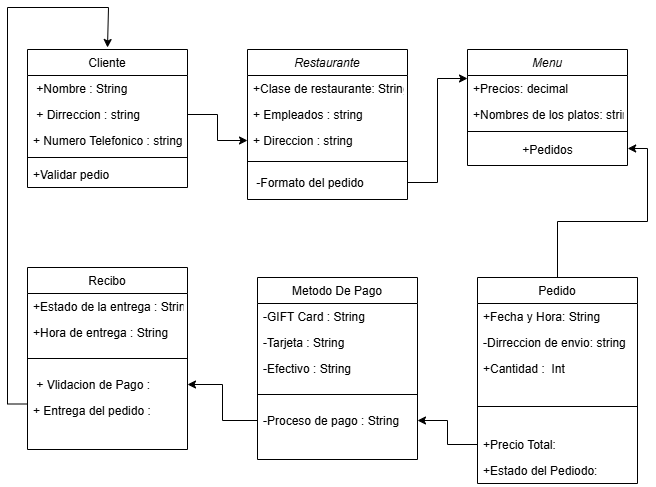

The diagram above was exported from draw.io. Its source (the exported page's mxGraphModel, read from the mxfile embedded in the PNG):
<mxGraphModel dx="988" dy="611" grid="1" gridSize="10" guides="1" tooltips="1" connect="1" arrows="1" fold="1" page="1" pageScale="1" pageWidth="827" pageHeight="1169" math="0" shadow="0">
  <root>
    <mxCell id="WIyWlLk6GJQsqaUBKTNV-0" />
    <mxCell id="WIyWlLk6GJQsqaUBKTNV-1" parent="WIyWlLk6GJQsqaUBKTNV-0" />
    <mxCell id="zkfFHV4jXpPFQw0GAbJ--0" value="Restaurante" style="swimlane;fontStyle=2;align=center;verticalAlign=top;childLayout=stackLayout;horizontal=1;startSize=26;horizontalStack=0;resizeParent=1;resizeLast=0;collapsible=1;marginBottom=0;rounded=0;shadow=0;strokeWidth=1;" parent="WIyWlLk6GJQsqaUBKTNV-1" vertex="1">
      <mxGeometry x="280" y="62" width="160" height="150" as="geometry">
        <mxRectangle x="230" y="140" width="160" height="26" as="alternateBounds" />
      </mxGeometry>
    </mxCell>
    <mxCell id="zkfFHV4jXpPFQw0GAbJ--1" value="+Clase de restaurante: String" style="text;align=left;verticalAlign=top;spacingLeft=4;spacingRight=4;overflow=hidden;rotatable=0;points=[[0,0.5],[1,0.5]];portConstraint=eastwest;" parent="zkfFHV4jXpPFQw0GAbJ--0" vertex="1">
      <mxGeometry y="26" width="160" height="26" as="geometry" />
    </mxCell>
    <mxCell id="zkfFHV4jXpPFQw0GAbJ--3" value="+ Empleados : string" style="text;align=left;verticalAlign=top;spacingLeft=4;spacingRight=4;overflow=hidden;rotatable=0;points=[[0,0.5],[1,0.5]];portConstraint=eastwest;rounded=0;shadow=0;html=0;" parent="zkfFHV4jXpPFQw0GAbJ--0" vertex="1">
      <mxGeometry y="52" width="160" height="26" as="geometry" />
    </mxCell>
    <mxCell id="kJvqBvLnfIeyy_GSgLu8-34" value="+ Direccion : string" style="text;align=left;verticalAlign=top;spacingLeft=4;spacingRight=4;overflow=hidden;rotatable=0;points=[[0,0.5],[1,0.5]];portConstraint=eastwest;rounded=0;shadow=0;html=0;" vertex="1" parent="zkfFHV4jXpPFQw0GAbJ--0">
      <mxGeometry y="78" width="160" height="26" as="geometry" />
    </mxCell>
    <mxCell id="zkfFHV4jXpPFQw0GAbJ--4" value="" style="line;html=1;strokeWidth=1;align=left;verticalAlign=middle;spacingTop=-1;spacingLeft=3;spacingRight=3;rotatable=0;labelPosition=right;points=[];portConstraint=eastwest;" parent="zkfFHV4jXpPFQw0GAbJ--0" vertex="1">
      <mxGeometry y="104" width="160" height="16" as="geometry" />
    </mxCell>
    <mxCell id="kJvqBvLnfIeyy_GSgLu8-36" value=" -Formato del pedido" style="text;align=left;verticalAlign=top;spacingLeft=4;spacingRight=4;overflow=hidden;rotatable=0;points=[[0,0.5],[1,0.5]];portConstraint=eastwest;rounded=0;shadow=0;html=0;" vertex="1" parent="zkfFHV4jXpPFQw0GAbJ--0">
      <mxGeometry y="120" width="160" height="26" as="geometry" />
    </mxCell>
    <mxCell id="zkfFHV4jXpPFQw0GAbJ--6" value="Cliente" style="swimlane;fontStyle=0;align=center;verticalAlign=top;childLayout=stackLayout;horizontal=1;startSize=26;horizontalStack=0;resizeParent=1;resizeLast=0;collapsible=1;marginBottom=0;rounded=0;shadow=0;strokeWidth=1;" parent="WIyWlLk6GJQsqaUBKTNV-1" vertex="1">
      <mxGeometry x="60" y="62" width="160" height="138" as="geometry">
        <mxRectangle x="130" y="380" width="160" height="26" as="alternateBounds" />
      </mxGeometry>
    </mxCell>
    <mxCell id="zkfFHV4jXpPFQw0GAbJ--7" value=" +Nombre : String" style="text;align=left;verticalAlign=top;spacingLeft=4;spacingRight=4;overflow=hidden;rotatable=0;points=[[0,0.5],[1,0.5]];portConstraint=eastwest;" parent="zkfFHV4jXpPFQw0GAbJ--6" vertex="1">
      <mxGeometry y="26" width="160" height="26" as="geometry" />
    </mxCell>
    <mxCell id="zkfFHV4jXpPFQw0GAbJ--8" value=" + Dirreccion : string" style="text;align=left;verticalAlign=top;spacingLeft=4;spacingRight=4;overflow=hidden;rotatable=0;points=[[0,0.5],[1,0.5]];portConstraint=eastwest;rounded=0;shadow=0;html=0;" parent="zkfFHV4jXpPFQw0GAbJ--6" vertex="1">
      <mxGeometry y="52" width="160" height="26" as="geometry" />
    </mxCell>
    <mxCell id="kJvqBvLnfIeyy_GSgLu8-39" value="+ Numero Telefonico : string" style="text;align=left;verticalAlign=top;spacingLeft=4;spacingRight=4;overflow=hidden;rotatable=0;points=[[0,0.5],[1,0.5]];portConstraint=eastwest;" vertex="1" parent="zkfFHV4jXpPFQw0GAbJ--6">
      <mxGeometry y="78" width="160" height="26" as="geometry" />
    </mxCell>
    <mxCell id="zkfFHV4jXpPFQw0GAbJ--9" value="" style="line;html=1;strokeWidth=1;align=left;verticalAlign=middle;spacingTop=-1;spacingLeft=3;spacingRight=3;rotatable=0;labelPosition=right;points=[];portConstraint=eastwest;" parent="zkfFHV4jXpPFQw0GAbJ--6" vertex="1">
      <mxGeometry y="104" width="160" height="8" as="geometry" />
    </mxCell>
    <mxCell id="zkfFHV4jXpPFQw0GAbJ--11" value="+Validar pedio" style="text;align=left;verticalAlign=top;spacingLeft=4;spacingRight=4;overflow=hidden;rotatable=0;points=[[0,0.5],[1,0.5]];portConstraint=eastwest;" parent="zkfFHV4jXpPFQw0GAbJ--6" vertex="1">
      <mxGeometry y="112" width="160" height="26" as="geometry" />
    </mxCell>
    <mxCell id="zkfFHV4jXpPFQw0GAbJ--13" value="Metodo De Pago" style="swimlane;fontStyle=0;align=center;verticalAlign=top;childLayout=stackLayout;horizontal=1;startSize=26;horizontalStack=0;resizeParent=1;resizeLast=0;collapsible=1;marginBottom=0;rounded=0;shadow=0;strokeWidth=1;" parent="WIyWlLk6GJQsqaUBKTNV-1" vertex="1">
      <mxGeometry x="290" y="290" width="160" height="182" as="geometry">
        <mxRectangle x="340" y="380" width="170" height="26" as="alternateBounds" />
      </mxGeometry>
    </mxCell>
    <mxCell id="zkfFHV4jXpPFQw0GAbJ--14" value="-GIFT Card : String" style="text;align=left;verticalAlign=top;spacingLeft=4;spacingRight=4;overflow=hidden;rotatable=0;points=[[0,0.5],[1,0.5]];portConstraint=eastwest;" parent="zkfFHV4jXpPFQw0GAbJ--13" vertex="1">
      <mxGeometry y="26" width="160" height="26" as="geometry" />
    </mxCell>
    <mxCell id="kJvqBvLnfIeyy_GSgLu8-30" value="-Tarjeta : String" style="text;align=left;verticalAlign=top;spacingLeft=4;spacingRight=4;overflow=hidden;rotatable=0;points=[[0,0.5],[1,0.5]];portConstraint=eastwest;" vertex="1" parent="zkfFHV4jXpPFQw0GAbJ--13">
      <mxGeometry y="52" width="160" height="26" as="geometry" />
    </mxCell>
    <mxCell id="kJvqBvLnfIeyy_GSgLu8-31" value="-Efectivo : String" style="text;align=left;verticalAlign=top;spacingLeft=4;spacingRight=4;overflow=hidden;rotatable=0;points=[[0,0.5],[1,0.5]];portConstraint=eastwest;" vertex="1" parent="zkfFHV4jXpPFQw0GAbJ--13">
      <mxGeometry y="78" width="160" height="26" as="geometry" />
    </mxCell>
    <mxCell id="zkfFHV4jXpPFQw0GAbJ--15" value="" style="line;html=1;strokeWidth=1;align=left;verticalAlign=middle;spacingTop=-1;spacingLeft=3;spacingRight=3;rotatable=0;labelPosition=right;points=[];portConstraint=eastwest;" parent="zkfFHV4jXpPFQw0GAbJ--13" vertex="1">
      <mxGeometry y="104" width="160" height="26" as="geometry" />
    </mxCell>
    <mxCell id="kJvqBvLnfIeyy_GSgLu8-32" value="-Proceso de pago : String" style="text;align=left;verticalAlign=top;spacingLeft=4;spacingRight=4;overflow=hidden;rotatable=0;points=[[0,0.5],[1,0.5]];portConstraint=eastwest;" vertex="1" parent="zkfFHV4jXpPFQw0GAbJ--13">
      <mxGeometry y="130" width="160" height="26" as="geometry" />
    </mxCell>
    <mxCell id="zkfFHV4jXpPFQw0GAbJ--17" value="Pedido" style="swimlane;fontStyle=0;align=center;verticalAlign=top;childLayout=stackLayout;horizontal=1;startSize=26;horizontalStack=0;resizeParent=1;resizeLast=0;collapsible=1;marginBottom=0;rounded=0;shadow=0;strokeWidth=1;" parent="WIyWlLk6GJQsqaUBKTNV-1" vertex="1">
      <mxGeometry x="510" y="290" width="160" height="206" as="geometry">
        <mxRectangle x="550" y="140" width="160" height="26" as="alternateBounds" />
      </mxGeometry>
    </mxCell>
    <mxCell id="zkfFHV4jXpPFQw0GAbJ--19" value="+Fecha y Hora: String" style="text;align=left;verticalAlign=top;spacingLeft=4;spacingRight=4;overflow=hidden;rotatable=0;points=[[0,0.5],[1,0.5]];portConstraint=eastwest;rounded=0;shadow=0;html=0;" parent="zkfFHV4jXpPFQw0GAbJ--17" vertex="1">
      <mxGeometry y="26" width="160" height="26" as="geometry" />
    </mxCell>
    <mxCell id="zkfFHV4jXpPFQw0GAbJ--20" value="-Dirreccion de envio: string" style="text;align=left;verticalAlign=top;spacingLeft=4;spacingRight=4;overflow=hidden;rotatable=0;points=[[0,0.5],[1,0.5]];portConstraint=eastwest;rounded=0;shadow=0;html=0;" parent="zkfFHV4jXpPFQw0GAbJ--17" vertex="1">
      <mxGeometry y="52" width="160" height="26" as="geometry" />
    </mxCell>
    <mxCell id="kJvqBvLnfIeyy_GSgLu8-26" value="+Cantidad :  Int" style="text;align=left;verticalAlign=top;spacingLeft=4;spacingRight=4;overflow=hidden;rotatable=0;points=[[0,0.5],[1,0.5]];portConstraint=eastwest;rounded=0;shadow=0;html=0;" vertex="1" parent="zkfFHV4jXpPFQw0GAbJ--17">
      <mxGeometry y="78" width="160" height="26" as="geometry" />
    </mxCell>
    <mxCell id="zkfFHV4jXpPFQw0GAbJ--23" value="" style="line;html=1;strokeWidth=1;align=left;verticalAlign=middle;spacingTop=-1;spacingLeft=3;spacingRight=3;rotatable=0;labelPosition=right;points=[];portConstraint=eastwest;" parent="zkfFHV4jXpPFQw0GAbJ--17" vertex="1">
      <mxGeometry y="104" width="160" height="50" as="geometry" />
    </mxCell>
    <mxCell id="kJvqBvLnfIeyy_GSgLu8-27" value="+Precio Total:" style="text;align=left;verticalAlign=top;spacingLeft=4;spacingRight=4;overflow=hidden;rotatable=0;points=[[0,0.5],[1,0.5]];portConstraint=eastwest;rounded=0;shadow=0;html=0;" vertex="1" parent="zkfFHV4jXpPFQw0GAbJ--17">
      <mxGeometry y="154" width="160" height="26" as="geometry" />
    </mxCell>
    <mxCell id="kJvqBvLnfIeyy_GSgLu8-41" value="+Estado del Pediodo:" style="text;align=left;verticalAlign=top;spacingLeft=4;spacingRight=4;overflow=hidden;rotatable=0;points=[[0,0.5],[1,0.5]];portConstraint=eastwest;rounded=0;shadow=0;html=0;" vertex="1" parent="zkfFHV4jXpPFQw0GAbJ--17">
      <mxGeometry y="180" width="160" height="26" as="geometry" />
    </mxCell>
    <mxCell id="kJvqBvLnfIeyy_GSgLu8-15" value="Menu" style="swimlane;fontStyle=2;align=center;verticalAlign=top;childLayout=stackLayout;horizontal=1;startSize=26;horizontalStack=0;resizeParent=1;resizeLast=0;collapsible=1;marginBottom=0;rounded=0;shadow=0;strokeWidth=1;" vertex="1" parent="WIyWlLk6GJQsqaUBKTNV-1">
      <mxGeometry x="500" y="62" width="160" height="116" as="geometry">
        <mxRectangle x="230" y="140" width="160" height="26" as="alternateBounds" />
      </mxGeometry>
    </mxCell>
    <mxCell id="kJvqBvLnfIeyy_GSgLu8-16" value="+Precios: decimal" style="text;align=left;verticalAlign=top;spacingLeft=4;spacingRight=4;overflow=hidden;rotatable=0;points=[[0,0.5],[1,0.5]];portConstraint=eastwest;" vertex="1" parent="kJvqBvLnfIeyy_GSgLu8-15">
      <mxGeometry y="26" width="160" height="26" as="geometry" />
    </mxCell>
    <mxCell id="kJvqBvLnfIeyy_GSgLu8-17" value="+Nombres de los platos: string" style="text;align=left;verticalAlign=top;spacingLeft=4;spacingRight=4;overflow=hidden;rotatable=0;points=[[0,0.5],[1,0.5]];portConstraint=eastwest;rounded=0;shadow=0;html=0;" vertex="1" parent="kJvqBvLnfIeyy_GSgLu8-15">
      <mxGeometry y="52" width="160" height="26" as="geometry" />
    </mxCell>
    <mxCell id="kJvqBvLnfIeyy_GSgLu8-19" value="" style="line;html=1;strokeWidth=1;align=left;verticalAlign=middle;spacingTop=-1;spacingLeft=3;spacingRight=3;rotatable=0;labelPosition=right;points=[];portConstraint=eastwest;" vertex="1" parent="kJvqBvLnfIeyy_GSgLu8-15">
      <mxGeometry y="78" width="160" height="8" as="geometry" />
    </mxCell>
    <mxCell id="kJvqBvLnfIeyy_GSgLu8-33" value="+Pedidos" style="text;html=1;align=center;verticalAlign=middle;resizable=0;points=[];autosize=1;strokeColor=none;fillColor=none;" vertex="1" parent="kJvqBvLnfIeyy_GSgLu8-15">
      <mxGeometry y="86" width="160" height="30" as="geometry" />
    </mxCell>
    <mxCell id="kJvqBvLnfIeyy_GSgLu8-44" style="edgeStyle=orthogonalEdgeStyle;rounded=0;orthogonalLoop=1;jettySize=auto;html=1;exitX=1;exitY=0.5;exitDx=0;exitDy=0;entryX=0;entryY=0.5;entryDx=0;entryDy=0;" edge="1" parent="WIyWlLk6GJQsqaUBKTNV-1" source="zkfFHV4jXpPFQw0GAbJ--8" target="kJvqBvLnfIeyy_GSgLu8-34">
      <mxGeometry relative="1" as="geometry" />
    </mxCell>
    <mxCell id="kJvqBvLnfIeyy_GSgLu8-45" style="edgeStyle=orthogonalEdgeStyle;rounded=0;orthogonalLoop=1;jettySize=auto;html=1;exitX=1;exitY=0.5;exitDx=0;exitDy=0;entryX=0;entryY=0.25;entryDx=0;entryDy=0;" edge="1" parent="WIyWlLk6GJQsqaUBKTNV-1" source="kJvqBvLnfIeyy_GSgLu8-36" target="kJvqBvLnfIeyy_GSgLu8-15">
      <mxGeometry relative="1" as="geometry" />
    </mxCell>
    <mxCell id="kJvqBvLnfIeyy_GSgLu8-47" style="edgeStyle=orthogonalEdgeStyle;rounded=0;orthogonalLoop=1;jettySize=auto;html=1;exitX=0.5;exitY=0;exitDx=0;exitDy=0;entryX=1.001;entryY=0.433;entryDx=0;entryDy=0;entryPerimeter=0;" edge="1" parent="WIyWlLk6GJQsqaUBKTNV-1" source="zkfFHV4jXpPFQw0GAbJ--17" target="kJvqBvLnfIeyy_GSgLu8-33">
      <mxGeometry relative="1" as="geometry" />
    </mxCell>
    <mxCell id="kJvqBvLnfIeyy_GSgLu8-49" value="Recibo" style="swimlane;fontStyle=0;align=center;verticalAlign=top;childLayout=stackLayout;horizontal=1;startSize=26;horizontalStack=0;resizeParent=1;resizeLast=0;collapsible=1;marginBottom=0;rounded=0;shadow=0;strokeWidth=1;" vertex="1" parent="WIyWlLk6GJQsqaUBKTNV-1">
      <mxGeometry x="60" y="280" width="160" height="182" as="geometry">
        <mxRectangle x="340" y="380" width="170" height="26" as="alternateBounds" />
      </mxGeometry>
    </mxCell>
    <mxCell id="kJvqBvLnfIeyy_GSgLu8-50" value="+Estado de la entrega : String" style="text;align=left;verticalAlign=top;spacingLeft=4;spacingRight=4;overflow=hidden;rotatable=0;points=[[0,0.5],[1,0.5]];portConstraint=eastwest;" vertex="1" parent="kJvqBvLnfIeyy_GSgLu8-49">
      <mxGeometry y="26" width="160" height="26" as="geometry" />
    </mxCell>
    <mxCell id="kJvqBvLnfIeyy_GSgLu8-52" value="+Hora de entrega : String" style="text;align=left;verticalAlign=top;spacingLeft=4;spacingRight=4;overflow=hidden;rotatable=0;points=[[0,0.5],[1,0.5]];portConstraint=eastwest;" vertex="1" parent="kJvqBvLnfIeyy_GSgLu8-49">
      <mxGeometry y="52" width="160" height="26" as="geometry" />
    </mxCell>
    <mxCell id="kJvqBvLnfIeyy_GSgLu8-53" value="" style="line;html=1;strokeWidth=1;align=left;verticalAlign=middle;spacingTop=-1;spacingLeft=3;spacingRight=3;rotatable=0;labelPosition=right;points=[];portConstraint=eastwest;" vertex="1" parent="kJvqBvLnfIeyy_GSgLu8-49">
      <mxGeometry y="78" width="160" height="26" as="geometry" />
    </mxCell>
    <mxCell id="kJvqBvLnfIeyy_GSgLu8-54" value=" + Vlidacion de Pago : " style="text;align=left;verticalAlign=top;spacingLeft=4;spacingRight=4;overflow=hidden;rotatable=0;points=[[0,0.5],[1,0.5]];portConstraint=eastwest;" vertex="1" parent="kJvqBvLnfIeyy_GSgLu8-49">
      <mxGeometry y="104" width="160" height="26" as="geometry" />
    </mxCell>
    <mxCell id="kJvqBvLnfIeyy_GSgLu8-56" value="+ Entrega del pedido : " style="text;align=left;verticalAlign=top;spacingLeft=4;spacingRight=4;overflow=hidden;rotatable=0;points=[[0,0.5],[1,0.5]];portConstraint=eastwest;" vertex="1" parent="kJvqBvLnfIeyy_GSgLu8-49">
      <mxGeometry y="130" width="160" height="26" as="geometry" />
    </mxCell>
    <mxCell id="kJvqBvLnfIeyy_GSgLu8-57" style="edgeStyle=orthogonalEdgeStyle;rounded=0;orthogonalLoop=1;jettySize=auto;html=1;exitX=0;exitY=0.5;exitDx=0;exitDy=0;entryX=1;entryY=0.5;entryDx=0;entryDy=0;" edge="1" parent="WIyWlLk6GJQsqaUBKTNV-1" source="kJvqBvLnfIeyy_GSgLu8-27" target="kJvqBvLnfIeyy_GSgLu8-32">
      <mxGeometry relative="1" as="geometry" />
    </mxCell>
    <mxCell id="kJvqBvLnfIeyy_GSgLu8-58" style="edgeStyle=orthogonalEdgeStyle;rounded=0;orthogonalLoop=1;jettySize=auto;html=1;exitX=0;exitY=0.5;exitDx=0;exitDy=0;entryX=1;entryY=0.5;entryDx=0;entryDy=0;" edge="1" parent="WIyWlLk6GJQsqaUBKTNV-1" source="kJvqBvLnfIeyy_GSgLu8-32" target="kJvqBvLnfIeyy_GSgLu8-54">
      <mxGeometry relative="1" as="geometry" />
    </mxCell>
    <mxCell id="kJvqBvLnfIeyy_GSgLu8-59" style="edgeStyle=orthogonalEdgeStyle;rounded=0;orthogonalLoop=1;jettySize=auto;html=1;exitX=0;exitY=0.75;exitDx=0;exitDy=0;" edge="1" parent="WIyWlLk6GJQsqaUBKTNV-1" source="kJvqBvLnfIeyy_GSgLu8-49">
      <mxGeometry relative="1" as="geometry">
        <mxPoint x="140" y="60" as="targetPoint" />
        <Array as="points">
          <mxPoint x="40" y="417" />
          <mxPoint x="40" y="20" />
          <mxPoint x="141" y="20" />
        </Array>
      </mxGeometry>
    </mxCell>
  </root>
</mxGraphModel>